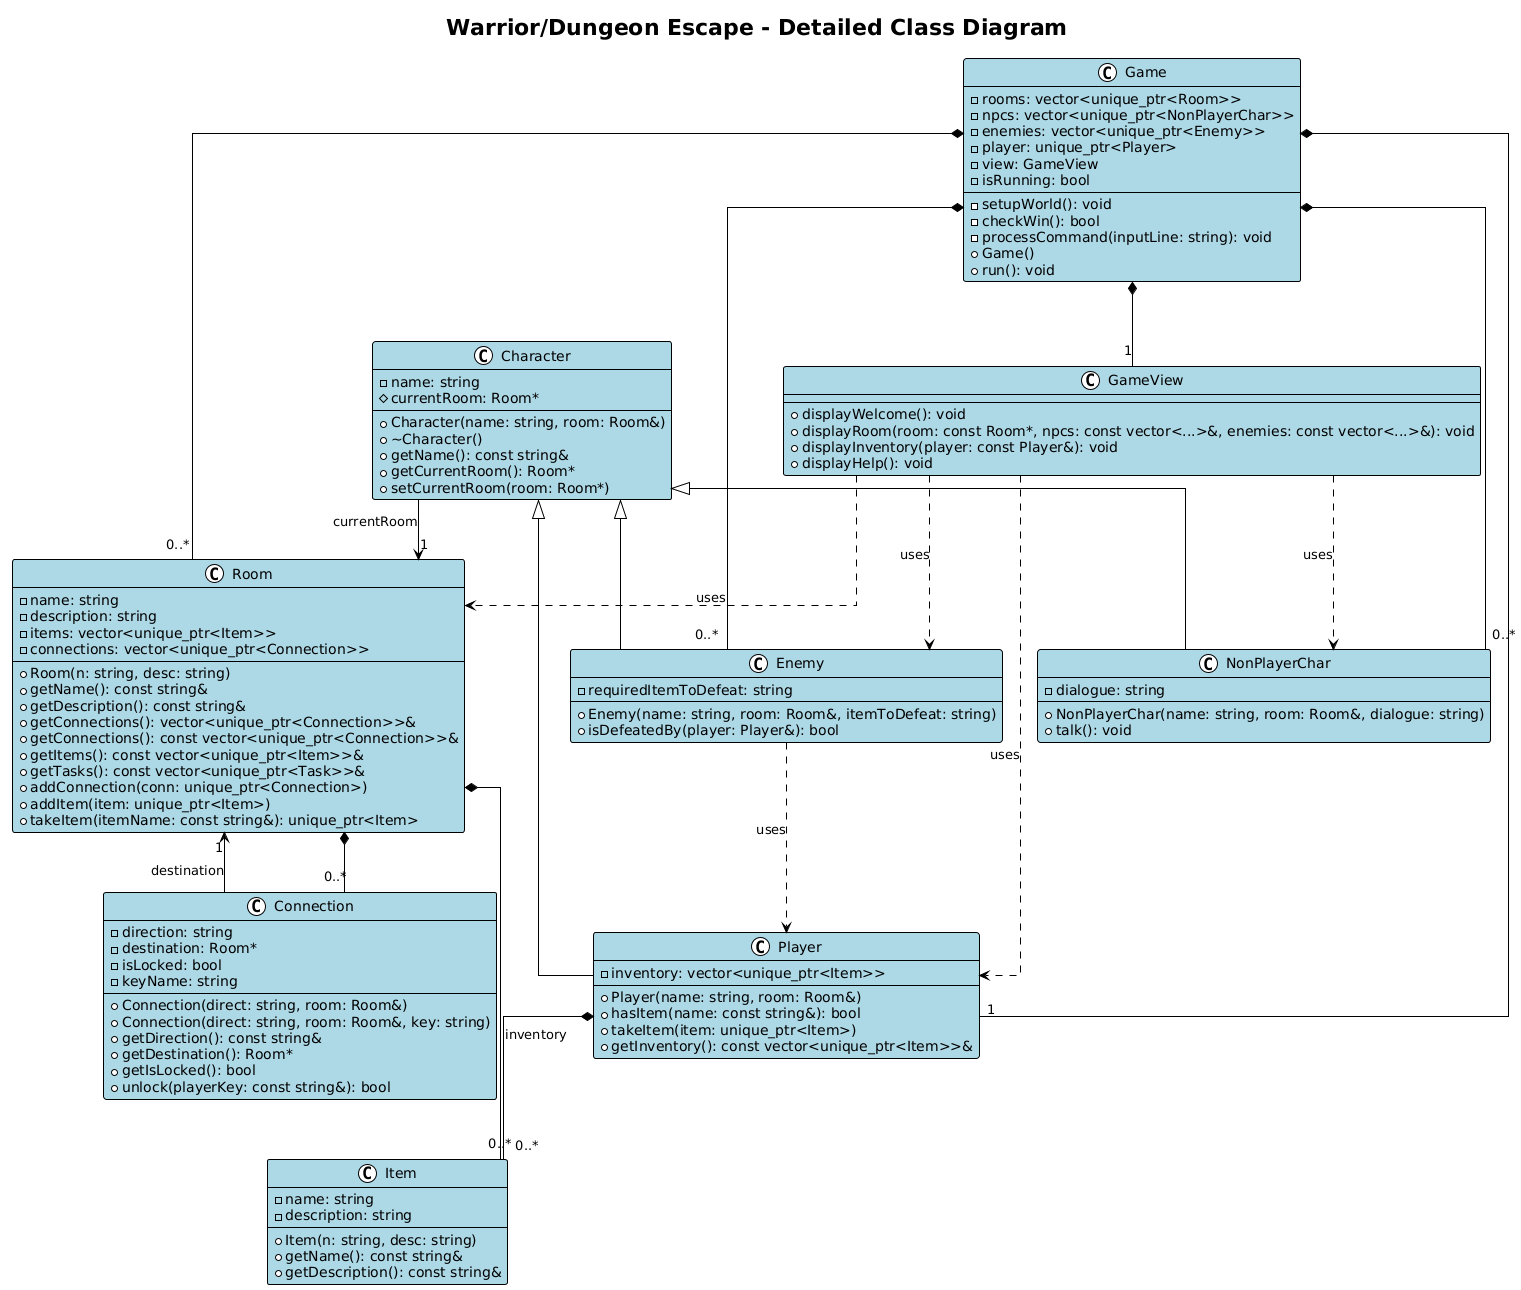

The diagram above was rendered by PlantUML. Its source (embedded in the PNG):
@startuml
!theme plain
skinparam class {
    BackgroundColor LightBlue
    ArrowColor Black
    BorderColor Black
}
skinparam linetype ortho
title Warrior/Dungeon Escape - Detailed Class Diagram

' --- ENTITY DEFINITIONS ---

class Item {
  - name: string
  - description: string
  + Item(n: string, desc: string)
  + getName(): const string&
  + getDescription(): const string&
}

class Connection {
  - direction: string
  - destination: Room*
  - isLocked: bool
  - keyName: string
  + Connection(direct: string, room: Room&)
  + Connection(direct: string, room: Room&, key: string)
  + getDirection(): const string&
  + getDestination(): Room*
  + getIsLocked(): bool
  + unlock(playerKey: const string&): bool
}

class Room {
  - name: string
  - description: string
  - items: vector<unique_ptr<Item>>
  - connections: vector<unique_ptr<Connection>>
  + Room(n: string, desc: string)
  + getName(): const string&
  + getDescription(): const string&
  + getConnections(): vector<unique_ptr<Connection>>&
  + getConnections(): const vector<unique_ptr<Connection>>&
  + getItems(): const vector<unique_ptr<Item>>&
  + getTasks(): const vector<unique_ptr<Task>>&
  + addConnection(conn: unique_ptr<Connection>)
  + addItem(item: unique_ptr<Item>)
  + takeItem(itemName: const string&): unique_ptr<Item>
}

class Character {
  - name: string
  # currentRoom: Room*
  + Character(name: string, room: Room&)
  + ~Character()
  + getName(): const string&
  + getCurrentRoom(): Room*
  + setCurrentRoom(room: Room*)
}

class Player {
  - inventory: vector<unique_ptr<Item>>
  + Player(name: string, room: Room&)
  + hasItem(name: const string&): bool
  + takeItem(item: unique_ptr<Item>)
  + getInventory(): const vector<unique_ptr<Item>>&
}

class Enemy {
  - requiredItemToDefeat: string
  + Enemy(name: string, room: Room&, itemToDefeat: string)
  + isDefeatedBy(player: Player&): bool
}

class NonPlayerChar {
  - dialogue: string
  + NonPlayerChar(name: string, room: Room&, dialogue: string)
  + talk(): void
}

class GameView {
  + displayWelcome(): void
  + displayRoom(room: const Room*, npcs: const vector<...>&, enemies: const vector<...>&): void
  + displayInventory(player: const Player&): void
  + displayHelp(): void
}

class Game {
  - rooms: vector<unique_ptr<Room>>
  - npcs: vector<unique_ptr<NonPlayerChar>>
  - enemies: vector<unique_ptr<Enemy>>
  - player: unique_ptr<Player>
  - view: GameView
  - isRunning: bool
  - setupWorld(): void
  - checkWin(): bool
  - processCommand(inputLine: string): void
  + Game()
  + run(): void
}


' --- RELATIONSHIP DEFINITIONS ---

' Inheritance
Character <|-- Player
Character <|-- Enemy
Character <|-- NonPlayerChar

' Composition (Ownership)
Game *-- "1" Player
Game *-- "0..*" Room
Game *-- "0..*" NonPlayerChar
Game *-- "0..*" Enemy
Game *-- "1" GameView

Room *-- "0..*" Item
Room *-- "0..*" Connection

Player *-- "0..*" Item : "inventory"

' Association (Non-owning reference)
Character --> "1" Room : "currentRoom"
Connection --> "1" Room : "destination"

' Dependency (One class uses another, often as a parameter)
GameView ..> Player : "uses"
GameView ..> Room : "uses"
GameView ..> NonPlayerChar : "uses"
GameView ..> Enemy : "uses"
Enemy ..> Player : "uses"
@enduml